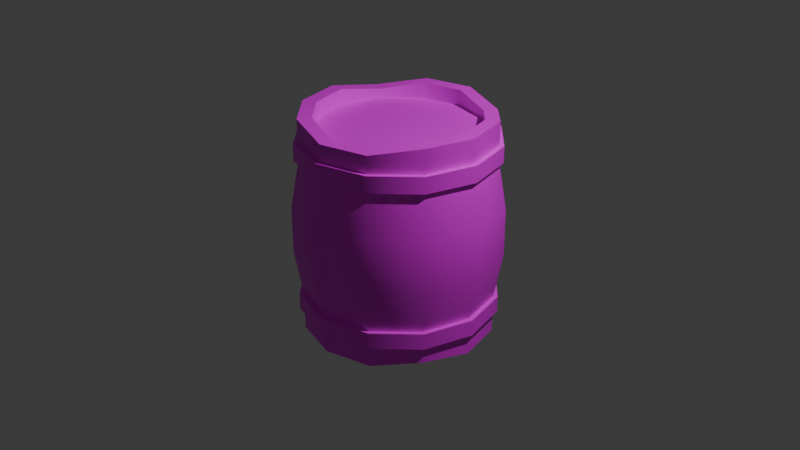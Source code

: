 # Source: explosive_barrel_prop.blend  (saved by Blender 4.2.66; exported with 4.5.12 LTS)
import bpy
from mathutils import Matrix  # noqa: F401  (used for matrix-valued properties, if any)

bpy.ops.wm.read_factory_settings(use_empty=True)
scene = bpy.context.scene
scene.name = 'Scene'

# ---- collections
col_collection = bpy.data.collections.new('Collection'); scene.collection.children.link(col_collection)

# ---- images (referenced by path relative to the original .blend; pixels are not part of the script)
import os
ASSET_DIR = os.environ.get("B2B_ASSET_DIR", "")  # directory of the original .blend (textures are referenced by path, not embedded)
HERE = os.path.dirname(os.path.abspath(__file__))  # packed textures are extracted next to this script under _unpacked/

def load_image(name, relpath, width, height, colorspace="sRGB"):
    """Load a texture the original file referenced (path relative to the .blend, or extracted next to this script)."""
    p = next((c for c in (os.path.join(HERE, relpath), os.path.join(ASSET_DIR, relpath)) if relpath and os.path.exists(c)), "")
    if p:
        img = bpy.data.images.load(p, check_existing=True)
        img.name = name
    else:  # same state as the original file: an image datablock whose file is absent (Cycles renders it pink)
        img = bpy.data.images.new(name, width, height)
        img.source = "FILE"
        img.filepath = "//" + (relpath or name)
    img.colorspace_settings.name = colorspace
    return img
img_exploding_barrel_diffuse = load_image('exploding_barrel_diffuse', 'exploding_barrel_diffuse.png', 1024, 1024, 'sRGB')

# ---- materials (node trees are filled in below, after node groups)
mat_material_001 = bpy.data.materials.new('Material.001')

# ---- node groups
ng_smooth_by_angle = bpy.data.node_groups.new('Smooth by Angle', 'GeometryNodeTree')
_s = ng_smooth_by_angle.interface.new_socket(name='Mesh', in_out='OUTPUT', socket_type='NodeSocketGeometry')
_s = ng_smooth_by_angle.interface.new_socket(name='Mesh', in_out='INPUT', socket_type='NodeSocketGeometry')
_s = ng_smooth_by_angle.interface.new_socket(name='Angle', in_out='INPUT', socket_type='NodeSocketFloat')
_s.subtype = 'ANGLE'
_s.default_value = 0.5236
_s.min_value = 0.0
_s.max_value = 3.142
_s.description = 'Maximum face angle for smooth edges'
_s = ng_smooth_by_angle.interface.new_socket(name='Ignore Sharpness', in_out='INPUT', socket_type='NodeSocketBool')
_s.force_non_field = True
ng_smooth_by_angle.description = 'Set the sharpness of mesh edges based on the angle between the neighboring faces'
ng_smooth_by_angle.is_modifier = True
_N = ng_smooth_by_angle.nodes; _L = ng_smooth_by_angle.links
n0 = _N.new('GeometryNodeSetShadeSmooth'); n0.name = 'Set Shade Smooth'; n0.location = (120, -80)
n0.domain = 'EDGE'
n1 = _N.new('GeometryNodeSetShadeSmooth'); n1.name = 'Set Shade Smooth.001'; n1.location = (300, -80)
n2 = _N.new('NodeGroupOutput'); n2.name = 'Group Output'; n2.location = (480, -80)
n3 = _N.new('GeometryNodeInputMeshEdgeAngle'); n3.name = 'Edge Angle'; n3.location = (-440, -240)
n4 = _N.new('NodeGroupInput'); n4.name = 'Group Input'; n4.location = (-80, -80)
n5 = _N.new('GeometryNodeInputEdgeSmooth'); n5.name = 'Is Edge Smooth'; n5.location = (-260, -120)
n6 = _N.new('GeometryNodeInputShadeSmooth'); n6.name = 'Is Shade Smooth'; n6.location = (-440, -397)
n7 = _N.new('FunctionNodeCompare'); n7.name = 'Compare'; n7.location = (-260, -260)
n7.operation = 'LESS_EQUAL'
n7.inputs[6].default_value = (0.0, 0.0, 0.0, 0.0)
n7.inputs[7].default_value = (0.0, 0.0, 0.0, 0.0)
n8 = _N.new('FunctionNodeBooleanMath'); n8.name = 'Boolean Math.001'; n8.location = (-80, -260)
n9 = _N.new('NodeGroupInput'); n9.name = 'Group Input.001'; n9.location = (-440, -329)
n10 = _N.new('NodeGroupInput'); n10.name = 'Group Input.002'; n10.location = (-259, -189)
n11 = _N.new('FunctionNodeBooleanMath'); n11.name = 'Boolean Math'; n11.location = (-80, -149)
n11.operation = 'OR'
n12 = _N.new('FunctionNodeBooleanMath'); n12.name = 'Boolean Math.002'; n12.location = (-260, -380)
n12.operation = 'OR'
n13 = _N.new('NodeGroupInput'); n13.name = 'Group Input.003'; n13.location = (-440, -460)
_L.new(n3.outputs[0], n7.inputs[0])
_L.new(n1.outputs[0], n2.inputs[0])
_L.new(n9.outputs[1], n7.inputs[1])
_L.new(n7.outputs[0], n8.inputs[0])
_L.new(n4.outputs[0], n0.inputs[0])
_L.new(n0.outputs[0], n1.inputs[0])
_L.new(n8.outputs[0], n0.inputs[2])
_L.new(n10.outputs[2], n11.inputs[1])
_L.new(n5.outputs[0], n11.inputs[0])
_L.new(n11.outputs[0], n0.inputs[1])
_L.new(n13.outputs[2], n12.inputs[1])
_L.new(n6.outputs[0], n12.inputs[0])
_L.new(n12.outputs[0], n8.inputs[1])
n2.is_active_output = True

# ---- material node trees
mat_material_001.use_nodes = True; mat_material_001.node_tree.nodes.clear()
_N = mat_material_001.node_tree.nodes; _L = mat_material_001.node_tree.links
n0 = _N.new('ShaderNodeBsdfPrincipled'); n0.name = 'Principled BSDF'; n0.location = (151, 268)
n1 = _N.new('ShaderNodeOutputMaterial'); n1.name = 'Material Output'; n1.location = (441, 268)
n2 = _N.new('ShaderNodeTexImage'); n2.name = 'Image Texture'; n2.location = (-270, 260)
n2.image = img_exploding_barrel_diffuse
n3 = _N.new('ShaderNodeMapping'); n3.name = 'Mapping'; n3.location = (-450, 260)
n4 = _N.new('ShaderNodeTexCoord'); n4.name = 'Texture Coordinate'; n4.location = (-630, 260)
_L.new(n0.outputs[0], n1.inputs[0])
_L.new(n2.outputs[0], n0.inputs[0])
_L.new(n3.outputs[0], n2.inputs[0])
_L.new(n4.outputs[2], n3.inputs[0])
n1.is_active_output = True

# ---- world
world_world = bpy.data.worlds.new('World'); scene.world = world_world
world_world.use_nodes = True; world_world.node_tree.nodes.clear()
_N = world_world.node_tree.nodes; _L = world_world.node_tree.links
n0 = _N.new('ShaderNodeOutputWorld'); n0.name = 'World Output'; n0.location = (300, 300)
n1 = _N.new('ShaderNodeBackground'); n1.name = 'Background'; n1.location = (10, 300)
n1.inputs[0].default_value = (0.05088, 0.05088, 0.05088, 1.0)
_L.new(n1.outputs[0], n0.inputs[0])
n0.is_active_output = True
world_world.color = (0.05088, 0.05088, 0.05088)
world_world.sun_shadow_jitter_overblur = 0.0

# ---- cameras
cam_camera = bpy.data.cameras.new('Camera')
cam_camera.clip_end = 100.0
cam_camera.ortho_scale = 7.314

# ---- lights
light_light = bpy.data.lights.new('Light', 'POINT')
light_light.energy = 1000.0
light_light.shadow_soft_size = 0.1

# ---- meshes
me_cylinder = bpy.data.meshes.new('Cylinder')
me_cylinder.from_pydata([(0.0, 1.0, 1.0), (0.5, 0.866, 1.0), (0.866, 0.5, 1.0), (1.0, 0.0, 1.0), (0.866, -0.5, 1.0), (0.5, -0.866, 1.0), (0.0, -1.0, 1.0), (-0.5, -0.866, 1.0), (-0.866, -0.5, 1.0), (-1.0, 0.0, 1.0), (-0.866, 0.5, 1.0), (-0.5, 0.866, 1.0), (0.0, 1.0, 0.7404), (0.5, 0.866, 0.7404), (0.866, 0.5, 0.7404), (1.0, 0.0, 0.7404), (0.866, -0.5, 0.7404), (0.5, -0.866, 0.7404), (0.0, -1.0, 0.7404), (-0.5, -0.866, 0.7404), (-0.866, -0.5, 0.7404), (-1.0, 0.0, 0.7404), (-0.866, 0.5, 0.7404), (-0.5, 0.866, 0.7404), (0.0, 1.089, 0.2468), (0.5444, 0.9429, 0.2468), (0.9429, 0.5444, 0.2468), (1.089, 4.41e-10, 0.2468), (0.9429, -0.5444, 0.2468), (0.5444, -0.9429, 0.2468), (0.0, -1.089, 0.2468), (-0.5444, -0.9429, 0.2468), (-0.9429, -0.5444, 0.2468), (-1.089, 4.41e-10, 0.2468), (-0.9429, 0.5444, 0.2468), (-0.5444, 0.9429, 0.2468), (0.5234, 0.9065, 0.7404), (0.0, 1.0, 0.9135), (0.5, 0.866, 0.9135), (0.9065, 0.5234, 0.7404), (0.866, 0.5, 0.9135), (1.047, 1.161e-10, 0.7404), (1.0, 0.0, 0.9135), (0.9065, -0.5234, 0.7404), (0.866, -0.5, 0.9135), (0.5234, -0.9065, 0.7404), (0.5, -0.866, 0.9135), (-1.161e-10, -1.047, 0.7404), (0.0, -1.0, 0.9135), (-0.5234, -0.9065, 0.7404), (-0.5, -0.866, 0.9135), (-0.9065, -0.5234, 0.7404), (-0.866, -0.5, 0.9135), (-1.047, 1.161e-10, 0.7404), (-1.0, 0.0, 0.9135), (-0.9065, 0.5234, 0.7404), (-0.866, 0.5, 0.9135), (-1.161e-10, 1.047, 0.7404), (-0.5, 0.866, 0.9135), (-0.5234, 0.9065, 0.7404), (0.0, 1.089, 0.0), (0.5444, 0.9429, 0.0), (0.9429, 0.5444, 0.0), (1.089, 4.41e-10, 0.0), (0.9429, -0.5444, 0.0), (0.5444, -0.9429, 0.0), (0.0, -1.089, 0.0), (-0.5444, -0.9429, 0.0), (-0.9429, -0.5444, 0.0), (-1.089, 4.41e-10, 0.0), (-0.9429, 0.5444, 0.0), (-0.5444, 0.9429, 0.0), (-1.161e-10, 1.047, 0.9135), (0.5234, 0.9065, 0.9135), (0.9065, 0.5234, 0.9135), (1.047, 1.161e-10, 0.9135), (0.9065, -0.5234, 0.9135), (0.5234, -0.9065, 0.9135), (-1.161e-10, -1.047, 0.9135), (-0.5234, -0.9065, 0.9135), (-0.9065, -0.5234, 0.9135), (-1.047, 1.161e-10, 0.9135), (-0.9065, 0.5234, 0.9135), (-0.5234, 0.9065, 0.9135), (7.347e-10, 0.8521, 1.0), (0.426, 0.7379, 1.0), (0.7379, 0.426, 1.0), (0.8521, -7.347e-10, 1.0), (0.7379, -0.426, 1.0), (0.426, -0.7379, 1.0), (7.347e-10, -0.8521, 1.0), (-0.426, -0.7379, 1.0), (-0.7379, -0.426, 1.0), (-0.8521, -7.347e-10, 1.0), (-0.7379, 0.426, 1.0), (-0.426, 0.7379, 1.0), (-7.451e-09, -2.484e-09, 1.0), (-0.866, 0.5, 1.093), (-1.0, 0.0, 1.165), (-0.866, -0.5, 1.165), (-0.5, -0.866, 1.165), (0.0, -1.0, 1.093), (0.5, -0.866, 1.093), (0.866, -0.5, 1.165), (1.0, 0.0, 1.165), (0.866, 0.5, 1.165), (0.0, 1.0, 1.165), (0.5, 0.866, 1.093), (-0.5, 0.866, 1.165), (0.426, 0.7379, 1.093), (7.347e-10, 0.8521, 1.165), (0.7379, 0.426, 1.165), (0.8521, -7.347e-10, 1.165), (0.7379, -0.426, 1.165), (0.426, -0.7379, 1.093), (7.347e-10, -0.8521, 1.093), (-0.426, -0.7379, 1.165), (-0.7379, -0.426, 1.165), (-0.8521, -7.347e-10, 1.165), (-0.7379, 0.426, 1.093), (-0.426, 0.7379, 1.165), (0.0, 1.0, -1.0), (0.5, 0.866, -1.0), (0.866, 0.5, -1.0), (1.0, 0.0, -1.0), (0.866, -0.5, -1.0), (0.5, -0.866, -1.0), (0.0, -1.0, -1.0), (-0.5, -0.866, -1.0), (-0.866, -0.5, -1.0), (-1.0, 0.0, -1.0), (-0.866, 0.5, -1.0), (-0.5, 0.866, -1.0), (0.0, 1.0, -0.7404), (0.5, 0.866, -0.7404), (0.866, 0.5, -0.7404), (1.0, 0.0, -0.7404), (0.866, -0.5, -0.7404), (0.5, -0.866, -0.7404), (0.0, -1.0, -0.7404), (-0.5, -0.866, -0.7404), (-0.866, -0.5, -0.7404), (-1.0, 0.0, -0.7404), (-0.866, 0.5, -0.7404), (-0.5, 0.866, -0.7404), (0.0, 1.089, -0.2468), (0.5444, 0.9429, -0.2468), (0.9429, 0.5444, -0.2468), (1.089, 4.41e-10, -0.2468), (0.9429, -0.5444, -0.2468), (0.5444, -0.9429, -0.2468), (0.0, -1.089, -0.2468), (-0.5444, -0.9429, -0.2468), (-0.9429, -0.5444, -0.2468), (-1.089, 4.41e-10, -0.2468), (-0.9429, 0.5444, -0.2468), (-0.5444, 0.9429, -0.2468), (0.5234, 0.9065, -0.7404), (0.0, 1.0, -0.9135), (0.5, 0.866, -0.9135), (0.9065, 0.5234, -0.7404), (0.866, 0.5, -0.9135), (1.047, 1.161e-10, -0.7404), (1.0, 0.0, -0.9135), (0.9065, -0.5234, -0.7404), (0.866, -0.5, -0.9135), (0.5234, -0.9065, -0.7404), (0.5, -0.866, -0.9135), (-1.161e-10, -1.047, -0.7404), (0.0, -1.0, -0.9135), (-0.5234, -0.9065, -0.7404), (-0.5, -0.866, -0.9135), (-0.9065, -0.5234, -0.7404), (-0.866, -0.5, -0.9135), (-1.047, 1.161e-10, -0.7404), (-1.0, 0.0, -0.9135), (-0.9065, 0.5234, -0.7404), (-0.866, 0.5, -0.9135), (-1.161e-10, 1.047, -0.7404), (-0.5, 0.866, -0.9135), (-0.5234, 0.9065, -0.7404), (-1.161e-10, 1.047, -0.9135), (0.5234, 0.9065, -0.9135), (0.9065, 0.5234, -0.9135), (1.047, 1.161e-10, -0.9135), (0.9065, -0.5234, -0.9135), (0.5234, -0.9065, -0.9135), (-1.161e-10, -1.047, -0.9135), (-0.5234, -0.9065, -0.9135), (-0.9065, -0.5234, -0.9135), (-1.047, 1.161e-10, -0.9135), (-0.9065, 0.5234, -0.9135), (-0.5234, 0.9065, -0.9135), (7.347e-10, 0.8521, -1.0), (0.426, 0.7379, -1.0), (0.7379, 0.426, -1.0), (0.8521, -7.347e-10, -1.0), (0.7379, -0.426, -1.0), (0.426, -0.7379, -1.0), (7.347e-10, -0.8521, -1.0), (-0.426, -0.7379, -1.0), (-0.7379, -0.426, -1.0), (-0.8521, -7.347e-10, -1.0), (-0.7379, 0.426, -1.0), (-0.426, 0.7379, -1.0), (-7.451e-09, -2.484e-09, -1.0), (-0.866, 0.5, -1.142), (-1.0, 0.0, -1.093), (-0.866, -0.5, -1.093), (-0.5, -0.866, -1.142), (0.0, -1.0, -1.142), (0.5, -0.866, -1.142), (0.866, -0.5, -1.093), (1.0, 0.0, -1.142), (0.866, 0.5, -1.142), (0.0, 1.0, -1.142), (0.5, 0.866, -1.093), (-0.5, 0.866, -1.142), (0.426, 0.7379, -1.093), (7.347e-10, 0.8521, -1.142), (0.7379, 0.426, -1.142), (0.8521, -7.347e-10, -1.142), (0.7379, -0.426, -1.093), (0.426, -0.7379, -1.142), (7.347e-10, -0.8521, -1.142), (-0.426, -0.7379, -1.142), (-0.7379, -0.426, -1.093), (-0.8521, -7.347e-10, -1.093), (-0.7379, 0.426, -1.142), (-0.426, 0.7379, -1.142)], [], [(37, 0, 1, 38), (38, 1, 2, 40), (40, 2, 3, 42), (42, 3, 4, 44), (44, 4, 5, 46), (46, 5, 6, 48), (48, 6, 7, 50), (50, 7, 8, 52), (52, 8, 9, 54), (54, 9, 10, 56), (0, 11, 108, 106), (56, 10, 11, 58), (58, 11, 0, 37), (35, 23, 12, 24), (34, 22, 23, 35), (33, 21, 22, 34), (32, 20, 21, 33), (31, 19, 20, 32), (30, 18, 19, 31), (29, 17, 18, 30), (28, 16, 17, 29), (27, 15, 16, 28), (26, 14, 15, 27), (25, 13, 14, 26), (24, 12, 13, 25), (60, 24, 25, 61), (61, 25, 26, 62), (62, 26, 27, 63), (63, 27, 28, 64), (64, 28, 29, 65), (65, 29, 30, 66), (66, 30, 31, 67), (67, 31, 32, 68), (68, 32, 33, 69), (69, 33, 34, 70), (70, 34, 35, 71), (71, 35, 24, 60), (23, 22, 55, 59), (37, 38, 73, 72), (44, 46, 77, 76), (59, 83, 72, 57), (16, 15, 41, 43), (57, 72, 73, 36), (52, 54, 81, 80), (36, 73, 74, 39), (12, 23, 59, 57), (39, 74, 75, 41), (17, 16, 43, 45), (41, 75, 76, 43), (38, 40, 74, 73), (43, 76, 77, 45), (46, 48, 78, 77), (45, 77, 78, 47), (18, 17, 45, 47), (47, 78, 79, 49), (54, 56, 82, 81), (49, 79, 80, 51), (19, 18, 47, 49), (51, 80, 81, 53), (55, 82, 83, 59), (53, 81, 82, 55), (40, 42, 75, 74), (15, 14, 39, 41), (58, 37, 72, 83), (22, 21, 53, 55), (50, 52, 80, 79), (14, 13, 36, 39), (42, 44, 76, 75), (21, 20, 51, 53), (13, 12, 57, 36), (56, 58, 83, 82), (20, 19, 49, 51), (48, 50, 79, 78), (88, 89, 114, 113), (95, 84, 110, 120), (4, 3, 104, 103), (11, 10, 97, 108), (87, 88, 113, 112), (94, 95, 120, 119), (3, 2, 105, 104), (10, 9, 98, 97), (86, 87, 112, 111), (93, 94, 119, 118), (2, 1, 107, 105), (90, 89, 96), (87, 86, 96), (94, 93, 96), (91, 90, 96), (88, 87, 96), (95, 94, 96), (85, 84, 96), (92, 91, 96), (89, 88, 96), (84, 95, 96), (86, 85, 96), (93, 92, 96), (99, 100, 116, 117), (102, 103, 113, 114), (106, 108, 120, 110), (105, 107, 109, 111), (98, 99, 117, 118), (101, 102, 114, 115), (104, 105, 111, 112), (97, 98, 118, 119), (107, 106, 110, 109), (100, 101, 115, 116), (103, 104, 112, 113), (108, 97, 119, 120), (5, 4, 103, 102), (89, 90, 115, 114), (6, 5, 102, 101), (90, 91, 116, 115), (7, 6, 101, 100), (1, 0, 106, 107), (91, 92, 117, 116), (84, 85, 109, 110), (8, 7, 100, 99), (92, 93, 118, 117), (85, 86, 111, 109), (9, 8, 99, 98), (158, 159, 122, 121), (159, 161, 123, 122), (161, 163, 124, 123), (163, 165, 125, 124), (165, 167, 126, 125), (167, 169, 127, 126), (169, 171, 128, 127), (171, 173, 129, 128), (173, 175, 130, 129), (175, 177, 131, 130), (121, 215, 217, 132), (177, 179, 132, 131), (179, 158, 121, 132), (156, 145, 133, 144), (155, 156, 144, 143), (154, 155, 143, 142), (153, 154, 142, 141), (152, 153, 141, 140), (151, 152, 140, 139), (150, 151, 139, 138), (149, 150, 138, 137), (148, 149, 137, 136), (147, 148, 136, 135), (146, 147, 135, 134), (145, 146, 134, 133), (60, 61, 146, 145), (61, 62, 147, 146), (62, 63, 148, 147), (63, 64, 149, 148), (64, 65, 150, 149), (65, 66, 151, 150), (66, 67, 152, 151), (67, 68, 153, 152), (68, 69, 154, 153), (69, 70, 155, 154), (70, 71, 156, 155), (71, 60, 145, 156), (144, 180, 176, 143), (158, 181, 182, 159), (165, 185, 186, 167), (180, 178, 181, 192), (137, 164, 162, 136), (178, 157, 182, 181), (173, 189, 190, 175), (157, 160, 183, 182), (133, 178, 180, 144), (160, 162, 184, 183), (138, 166, 164, 137), (162, 164, 185, 184), (159, 182, 183, 161), (164, 166, 186, 185), (167, 186, 187, 169), (166, 168, 187, 186), (139, 168, 166, 138), (168, 170, 188, 187), (175, 190, 191, 177), (170, 172, 189, 188), (140, 170, 168, 139), (172, 174, 190, 189), (176, 180, 192, 191), (174, 176, 191, 190), (161, 183, 184, 163), (136, 162, 160, 135), (179, 192, 181, 158), (143, 176, 174, 142), (171, 188, 189, 173), (135, 160, 157, 134), (163, 184, 185, 165), (142, 174, 172, 141), (134, 157, 178, 133), (177, 191, 192, 179), (141, 172, 170, 140), (169, 187, 188, 171), (197, 222, 223, 198), (204, 229, 219, 193), (125, 212, 213, 124), (132, 217, 206, 131), (196, 221, 222, 197), (203, 228, 229, 204), (124, 213, 214, 123), (131, 206, 207, 130), (195, 220, 221, 196), (202, 227, 228, 203), (123, 214, 216, 122), (199, 205, 198), (196, 205, 195), (203, 205, 202), (200, 205, 199), (197, 205, 196), (204, 205, 203), (194, 205, 193), (201, 205, 200), (198, 205, 197), (193, 205, 204), (195, 205, 194), (202, 205, 201), (208, 226, 225, 209), (211, 223, 222, 212), (215, 219, 229, 217), (214, 220, 218, 216), (207, 227, 226, 208), (210, 224, 223, 211), (213, 221, 220, 214), (206, 228, 227, 207), (216, 218, 219, 215), (209, 225, 224, 210), (212, 222, 221, 213), (217, 229, 228, 206), (126, 211, 212, 125), (198, 223, 224, 199), (127, 210, 211, 126), (199, 224, 225, 200), (128, 209, 210, 127), (122, 216, 215, 121), (200, 225, 226, 201), (193, 219, 218, 194), (129, 208, 209, 128), (201, 226, 227, 202), (194, 218, 220, 195), (130, 207, 208, 129)])
me_cylinder.polygons.foreach_set('use_smooth', [True] * 240)
_uv = me_cylinder.uv_layers.new(name='UVMap')
_uv.uv.foreach_set('vector', [0.8729, 0.3084, 0.8632, 0.3089, 0.8566, 0.2527, 0.866, 0.2509, 0.866, 0.2509, 0.8566, 0.2527, 0.842, 0.1981, 0.8508, 0.195, 0.8508, 0.195, 0.842, 0.1981, 0.8197, 0.1482, 0.8277, 0.1439, 0.8277, 0.1439, 0.8197, 0.1482, 0.7924, 0.103, 0.7997, 0.09777, 0.7997, 0.09777, 0.7924, 0.103, 0.7587, 0.06223, 0.7652, 0.05602, 0.7652, 0.05602, 0.7587, 0.06223, 0.7188, 0.02599, 0.7249, 0.01925, 0.736, 0.6536, 0.7276, 0.6462, 0.7716, 0.5963, 0.7804, 0.6031, 0.7804, 0.6031, 0.7716, 0.5963, 0.808, 0.5423, 0.8174, 0.5477, 0.8174, 0.5477, 0.808, 0.5423, 0.8344, 0.4852, 0.8441, 0.489, 0.8441, 0.489, 0.8344, 0.4852, 0.8529, 0.4274, 0.8629, 0.4298, 0.8632, 0.3089, 0.8628, 0.3676, 0.8519, 0.3667, 0.8525, 0.3096, 0.8629, 0.4298, 0.8529, 0.4274, 0.8628, 0.3676, 0.8729, 0.3685, 0.8729, 0.3685, 0.8628, 0.3676, 0.8632, 0.3089, 0.8729, 0.3084, 0.18, 0.4653, 0.1218, 0.4654, 0.121, 0.4025, 0.1799, 0.402, 0.1804, 0.5285, 0.1212, 0.5286, 0.1218, 0.4654, 0.18, 0.4653, 0.1802, 0.5918, 0.122, 0.5917, 0.1212, 0.5286, 0.1804, 0.5285, 0.1801, 0.6553, 0.1211, 0.6544, 0.122, 0.5917, 0.1802, 0.5918, 0.1797, 0.7196, 0.1196, 0.7179, 0.1211, 0.6544, 0.1801, 0.6553, 0.178, 0.7865, 0.1169, 0.7811, 0.1196, 0.7179, 0.1797, 0.7196, 0.1795, 0.08569, 0.1206, 0.08715, 0.1177, 0.02429, 0.1786, 0.01941, 0.18, 0.1496, 0.1209, 0.15, 0.1206, 0.08715, 0.1795, 0.08569, 0.1798, 0.2127, 0.1218, 0.2128, 0.1209, 0.15, 0.18, 0.1496, 0.1798, 0.2757, 0.1211, 0.2753, 0.1218, 0.2128, 0.1798, 0.2127, 0.18, 0.3388, 0.1202, 0.3389, 0.1211, 0.2753, 0.1798, 0.2757, 0.1799, 0.402, 0.121, 0.4025, 0.1202, 0.3389, 0.18, 0.3388, 0.2077, 0.402, 0.1799, 0.402, 0.18, 0.3388, 0.2076, 0.3389, 0.2076, 0.3389, 0.18, 0.3388, 0.1798, 0.2757, 0.2075, 0.2758, 0.2075, 0.2758, 0.1798, 0.2757, 0.1798, 0.2127, 0.2076, 0.2129, 0.2076, 0.2129, 0.1798, 0.2127, 0.18, 0.1496, 0.2078, 0.1497, 0.2078, 0.1497, 0.18, 0.1496, 0.1795, 0.08569, 0.208, 0.08572, 0.208, 0.08572, 0.1795, 0.08569, 0.1786, 0.01941, 0.2085, 0.01925, 0.2078, 0.7868, 0.178, 0.7865, 0.1797, 0.7196, 0.2082, 0.72, 0.2082, 0.72, 0.1797, 0.7196, 0.1801, 0.6553, 0.2082, 0.6555, 0.2082, 0.6555, 0.1801, 0.6553, 0.1802, 0.5918, 0.2082, 0.5918, 0.2082, 0.5918, 0.1802, 0.5918, 0.1804, 0.5285, 0.2081, 0.5286, 0.2081, 0.5286, 0.1804, 0.5285, 0.18, 0.4653, 0.2079, 0.4653, 0.2079, 0.4653, 0.18, 0.4653, 0.1799, 0.402, 0.2077, 0.402, 0.4451, 0.4461, 0.4454, 0.505, 0.44, 0.505, 0.44, 0.4461, 0.4138, 0.3846, 0.4145, 0.3238, 0.4196, 0.3238, 0.4195, 0.3846, 0.4146, 0.1431, 0.4144, 0.08413, 0.4198, 0.08406, 0.4196, 0.1431, 0.44, 0.4461, 0.4196, 0.4457, 0.4195, 0.3846, 0.4401, 0.3853, 0.4453, 0.1436, 0.4458, 0.2047, 0.4401, 0.2046, 0.44, 0.1436, 0.4401, 0.3853, 0.4195, 0.3846, 0.4196, 0.3238, 0.44, 0.3243, 0.4143, 0.6264, 0.4138, 0.5653, 0.4195, 0.5653, 0.4197, 0.6264, 0.44, 0.3243, 0.4196, 0.3238, 0.4196, 0.265, 0.44, 0.2654, 0.4459, 0.3854, 0.4451, 0.4461, 0.44, 0.4461, 0.4401, 0.3853, 0.44, 0.2654, 0.4196, 0.265, 0.4195, 0.2039, 0.4401, 0.2046, 0.4449, 0.08463, 0.4453, 0.1436, 0.44, 0.1436, 0.4397, 0.08455, 0.4401, 0.2046, 0.4195, 0.2039, 0.4196, 0.1431, 0.44, 0.1436, 0.4145, 0.3238, 0.4142, 0.265, 0.4196, 0.265, 0.4196, 0.3238, 0.44, 0.1436, 0.4196, 0.1431, 0.4198, 0.08406, 0.4397, 0.08455, 0.4144, 0.08413, 0.4121, 0.02102, 0.4181, 0.01925, 0.4198, 0.08406, 0.4397, 0.08455, 0.4198, 0.08406, 0.4181, 0.01925, 0.4415, 0.01935, 0.4475, 0.02117, 0.4449, 0.08463, 0.4397, 0.08455, 0.4415, 0.01935, 0.4416, 0.7507, 0.4181, 0.7506, 0.42, 0.6854, 0.4398, 0.6859, 0.4138, 0.5653, 0.4146, 0.5045, 0.4196, 0.5046, 0.4195, 0.5653, 0.4398, 0.6859, 0.42, 0.6854, 0.4197, 0.6264, 0.44, 0.6268, 0.4453, 0.6858, 0.4475, 0.749, 0.4416, 0.7507, 0.4398, 0.6859, 0.44, 0.6268, 0.4197, 0.6264, 0.4195, 0.5653, 0.4402, 0.5661, 0.44, 0.505, 0.4196, 0.5046, 0.4196, 0.4457, 0.44, 0.4461, 0.4402, 0.5661, 0.4195, 0.5653, 0.4196, 0.5046, 0.44, 0.505, 0.4142, 0.265, 0.4138, 0.2039, 0.4195, 0.2039, 0.4196, 0.265, 0.4458, 0.2047, 0.4451, 0.2654, 0.44, 0.2654, 0.4401, 0.2046, 0.4143, 0.4457, 0.4138, 0.3846, 0.4195, 0.3846, 0.4196, 0.4457, 0.4454, 0.505, 0.4459, 0.5661, 0.4402, 0.5661, 0.44, 0.505, 0.4148, 0.6853, 0.4143, 0.6264, 0.4197, 0.6264, 0.42, 0.6854, 0.4451, 0.2654, 0.4454, 0.3243, 0.44, 0.3243, 0.44, 0.2654, 0.4138, 0.2039, 0.4146, 0.1431, 0.4196, 0.1431, 0.4195, 0.2039, 0.4459, 0.5661, 0.4451, 0.6269, 0.44, 0.6268, 0.4402, 0.5661, 0.4454, 0.3243, 0.4459, 0.3854, 0.4401, 0.3853, 0.44, 0.3243, 0.4146, 0.5045, 0.4143, 0.4457, 0.4196, 0.4457, 0.4196, 0.5046, 0.4451, 0.6269, 0.4453, 0.6858, 0.4398, 0.6859, 0.44, 0.6268, 0.4121, 0.7488, 0.4148, 0.6853, 0.42, 0.6854, 0.4181, 0.7506, 0.7639, 0.1232, 0.733, 0.0865, 0.7403, 0.07982, 0.7719, 0.1174, 0.8223, 0.3636, 0.8262, 0.3104, 0.8371, 0.3101, 0.8333, 0.3649, 0.7924, 0.103, 0.8197, 0.1482, 0.8109, 0.1528, 0.7845, 0.1087, 0.8628, 0.3676, 0.8529, 0.4274, 0.8419, 0.425, 0.8519, 0.3667, 0.7888, 0.1636, 0.7639, 0.1232, 0.7719, 0.1174, 0.798, 0.1592, 0.8138, 0.418, 0.8223, 0.3636, 0.8333, 0.3649, 0.8249, 0.4206, 0.8197, 0.1482, 0.842, 0.1981, 0.8323, 0.2016, 0.8109, 0.1528, 0.8529, 0.4274, 0.8344, 0.4852, 0.8237, 0.4811, 0.8419, 0.425, 0.806, 0.2103, 0.7888, 0.1636, 0.798, 0.1592, 0.8159, 0.2071, 0.7976, 0.4702, 0.8138, 0.418, 0.8249, 0.4206, 0.8084, 0.4748, 0.842, 0.1981, 0.8566, 0.2527, 0.8464, 0.2548, 0.8323, 0.2016, 0.7245, 0.7178, 0.769, 0.6921, 0.7946, 0.7879, 0.8648, 0.7178, 0.8904, 0.7622, 0.7946, 0.7879, 0.769, 0.8836, 0.7245, 0.858, 0.7946, 0.7879, 0.6989, 0.7622, 0.7245, 0.7178, 0.7946, 0.7879, 0.8203, 0.6921, 0.8648, 0.7178, 0.7946, 0.7879, 0.8203, 0.8836, 0.769, 0.8836, 0.7946, 0.7879, 0.8904, 0.8135, 0.8648, 0.858, 0.7946, 0.7879, 0.6989, 0.8135, 0.6989, 0.7622, 0.7946, 0.7879, 0.769, 0.6921, 0.8203, 0.6921, 0.7946, 0.7879, 0.8648, 0.858, 0.8203, 0.8836, 0.7946, 0.7879, 0.8904, 0.7622, 0.8904, 0.8135, 0.7946, 0.7879, 0.7245, 0.858, 0.6989, 0.8135, 0.7946, 0.7879, 0.7977, 0.5366, 0.762, 0.589, 0.7477, 0.5776, 0.7804, 0.5266, 0.7519, 0.0688, 0.7845, 0.1087, 0.7719, 0.1174, 0.7403, 0.07982, 0.8525, 0.3096, 0.8519, 0.3667, 0.8333, 0.3649, 0.8371, 0.3101, 0.8323, 0.2016, 0.8464, 0.2548, 0.8302, 0.2577, 0.8159, 0.2071, 0.8237, 0.4811, 0.7977, 0.5366, 0.7804, 0.5266, 0.8084, 0.4748, 0.7122, 0.03324, 0.7519, 0.0688, 0.7403, 0.07982, 0.7054, 0.04665, 0.8109, 0.1528, 0.8323, 0.2016, 0.8159, 0.2071, 0.798, 0.1592, 0.8419, 0.425, 0.8237, 0.4811, 0.8084, 0.4748, 0.8249, 0.4206, 0.8464, 0.2548, 0.8525, 0.3096, 0.8371, 0.3101, 0.8302, 0.2577, 0.762, 0.589, 0.7179, 0.6375, 0.7082, 0.6221, 0.7477, 0.5776, 0.7845, 0.1087, 0.8109, 0.1528, 0.798, 0.1592, 0.7719, 0.1174, 0.8519, 0.3667, 0.8419, 0.425, 0.8249, 0.4206, 0.8333, 0.3649, 0.7587, 0.06223, 0.7924, 0.103, 0.7845, 0.1087, 0.7519, 0.0688, 0.733, 0.0865, 0.6989, 0.05343, 0.7054, 0.04665, 0.7403, 0.07982, 0.7188, 0.02599, 0.7587, 0.06223, 0.7519, 0.0688, 0.7122, 0.03324, 0.6989, 0.6139, 0.7377, 0.5699, 0.7477, 0.5776, 0.7082, 0.6221, 0.7716, 0.5963, 0.7276, 0.6462, 0.7179, 0.6375, 0.762, 0.589, 0.8566, 0.2527, 0.8632, 0.3089, 0.8525, 0.3096, 0.8464, 0.2548, 0.7377, 0.5699, 0.7702, 0.5204, 0.7804, 0.5266, 0.7477, 0.5776, 0.8262, 0.3104, 0.8198, 0.2598, 0.8302, 0.2577, 0.8371, 0.3101, 0.808, 0.5423, 0.7716, 0.5963, 0.762, 0.589, 0.7977, 0.5366, 0.7702, 0.5204, 0.7976, 0.4702, 0.8084, 0.4748, 0.7804, 0.5266, 0.8198, 0.2598, 0.806, 0.2103, 0.8159, 0.2071, 0.8302, 0.2577, 0.8344, 0.4852, 0.808, 0.5423, 0.7977, 0.5366, 0.8237, 0.4811, 0.6604, 0.3646, 0.6534, 0.4221, 0.6439, 0.4203, 0.6506, 0.3641, 0.6534, 0.4221, 0.6381, 0.478, 0.6293, 0.4749, 0.6439, 0.4203, 0.6381, 0.478, 0.615, 0.529, 0.6069, 0.5248, 0.6293, 0.4749, 0.615, 0.529, 0.5868, 0.5752, 0.5795, 0.57, 0.6069, 0.5248, 0.5868, 0.5752, 0.5523, 0.6169, 0.5458, 0.6106, 0.5795, 0.57, 0.5523, 0.6169, 0.512, 0.6536, 0.5059, 0.6468, 0.5458, 0.6106, 0.5239, 0.01925, 0.5682, 0.06982, 0.5594, 0.07659, 0.5155, 0.02666, 0.5682, 0.06982, 0.6051, 0.1253, 0.5957, 0.1306, 0.5594, 0.07659, 0.6051, 0.1253, 0.6318, 0.1839, 0.622, 0.1877, 0.5957, 0.1306, 0.6318, 0.1839, 0.6505, 0.2432, 0.6404, 0.2456, 0.622, 0.1877, 0.6506, 0.3641, 0.64, 0.3634, 0.6394, 0.3063, 0.6503, 0.3054, 0.6505, 0.2432, 0.6604, 0.3045, 0.6503, 0.3054, 0.6404, 0.2456, 0.6604, 0.3045, 0.6604, 0.3646, 0.6506, 0.3641, 0.6503, 0.3054, 0.2357, 0.4651, 0.2355, 0.4018, 0.2944, 0.4014, 0.2949, 0.4647, 0.2358, 0.5284, 0.2357, 0.4651, 0.2949, 0.4647, 0.2955, 0.5283, 0.2362, 0.5917, 0.2358, 0.5284, 0.2955, 0.5283, 0.2946, 0.5917, 0.2363, 0.6553, 0.2362, 0.5917, 0.2946, 0.5917, 0.2953, 0.6545, 0.2367, 0.7198, 0.2363, 0.6553, 0.2953, 0.6545, 0.2967, 0.7179, 0.2377, 0.7868, 0.2367, 0.7198, 0.2967, 0.7179, 0.2998, 0.7819, 0.2365, 0.08601, 0.2384, 0.01989, 0.2983, 0.02563, 0.2952, 0.08767, 0.2355, 0.1498, 0.2365, 0.08601, 0.2952, 0.08767, 0.2946, 0.1506, 0.2354, 0.2129, 0.2355, 0.1498, 0.2946, 0.1506, 0.2932, 0.2133, 0.2352, 0.2758, 0.2354, 0.2129, 0.2932, 0.2133, 0.2934, 0.2756, 0.2353, 0.3387, 0.2352, 0.2758, 0.2934, 0.2756, 0.2939, 0.3384, 0.2355, 0.4018, 0.2353, 0.3387, 0.2939, 0.3384, 0.2944, 0.4014, 0.2077, 0.402, 0.2076, 0.3389, 0.2353, 0.3387, 0.2355, 0.4018, 0.2076, 0.3389, 0.2075, 0.2758, 0.2352, 0.2758, 0.2353, 0.3387, 0.2075, 0.2758, 0.2076, 0.2129, 0.2354, 0.2129, 0.2352, 0.2758, 0.2076, 0.2129, 0.2078, 0.1497, 0.2355, 0.1498, 0.2354, 0.2129, 0.2078, 0.1497, 0.208, 0.08572, 0.2365, 0.08601, 0.2355, 0.1498, 0.208, 0.08572, 0.2085, 0.01925, 0.2384, 0.01989, 0.2365, 0.08601, 0.2078, 0.7868, 0.2082, 0.72, 0.2367, 0.7198, 0.2377, 0.7868, 0.2082, 0.72, 0.2082, 0.6555, 0.2363, 0.6553, 0.2367, 0.7198, 0.2082, 0.6555, 0.2082, 0.5918, 0.2362, 0.5917, 0.2363, 0.6553, 0.2082, 0.5918, 0.2081, 0.5286, 0.2358, 0.5284, 0.2362, 0.5917, 0.2081, 0.5286, 0.2079, 0.4653, 0.2357, 0.4651, 0.2358, 0.5284, 0.2079, 0.4653, 0.2077, 0.402, 0.2355, 0.4018, 0.2357, 0.4651, 0.3715, 0.3239, 0.3662, 0.3239, 0.366, 0.265, 0.3711, 0.265, 0.3399, 0.3853, 0.3456, 0.3853, 0.3457, 0.4463, 0.3404, 0.4463, 0.3404, 0.6271, 0.3458, 0.627, 0.3461, 0.6861, 0.341, 0.686, 0.3662, 0.3239, 0.3663, 0.3849, 0.3456, 0.3853, 0.3458, 0.3245, 0.3712, 0.6264, 0.3661, 0.6264, 0.3663, 0.5656, 0.3721, 0.5656, 0.3663, 0.3849, 0.3661, 0.4457, 0.3457, 0.4463, 0.3456, 0.3853, 0.3407, 0.1438, 0.3458, 0.1438, 0.3456, 0.2046, 0.3399, 0.2046, 0.3661, 0.4457, 0.3662, 0.5046, 0.3459, 0.5052, 0.3457, 0.4463, 0.372, 0.3849, 0.3663, 0.3849, 0.3662, 0.3239, 0.3715, 0.3239, 0.3662, 0.5046, 0.3663, 0.5656, 0.3457, 0.566, 0.3459, 0.5052, 0.3714, 0.6854, 0.366, 0.6855, 0.3661, 0.6264, 0.3712, 0.6264, 0.3663, 0.5656, 0.3661, 0.6264, 0.3458, 0.627, 0.3457, 0.566, 0.3404, 0.4463, 0.3457, 0.4463, 0.3459, 0.5052, 0.3408, 0.5052, 0.3661, 0.6264, 0.366, 0.6855, 0.3461, 0.6861, 0.3458, 0.627, 0.341, 0.686, 0.3461, 0.6861, 0.3441, 0.7506, 0.3383, 0.7488, 0.366, 0.6855, 0.3677, 0.7509, 0.3441, 0.7506, 0.3461, 0.6861, 0.3736, 0.7492, 0.3677, 0.7509, 0.366, 0.6855, 0.3714, 0.6854, 0.3678, 0.01962, 0.3658, 0.08411, 0.3459, 0.08473, 0.3442, 0.01925, 0.3399, 0.2046, 0.3456, 0.2046, 0.3457, 0.2656, 0.3403, 0.2656, 0.3658, 0.08411, 0.3661, 0.1432, 0.3458, 0.1438, 0.3459, 0.08473, 0.371, 0.08419, 0.3658, 0.08411, 0.3678, 0.01962, 0.3736, 0.02143, 0.3661, 0.1432, 0.3663, 0.2042, 0.3456, 0.2046, 0.3458, 0.1438, 0.366, 0.265, 0.3662, 0.3239, 0.3458, 0.3245, 0.3457, 0.2656, 0.3663, 0.2042, 0.366, 0.265, 0.3457, 0.2656, 0.3456, 0.2046, 0.3408, 0.5052, 0.3459, 0.5052, 0.3457, 0.566, 0.34, 0.566, 0.3721, 0.5656, 0.3663, 0.5656, 0.3662, 0.5046, 0.3716, 0.5046, 0.3407, 0.3245, 0.3458, 0.3245, 0.3456, 0.3853, 0.3399, 0.3853, 0.3711, 0.265, 0.366, 0.265, 0.3663, 0.2042, 0.372, 0.2042, 0.3405, 0.0848, 0.3459, 0.08473, 0.3458, 0.1438, 0.3407, 0.1438, 0.3716, 0.5046, 0.3662, 0.5046, 0.3661, 0.4457, 0.3712, 0.4457, 0.34, 0.566, 0.3457, 0.566, 0.3458, 0.627, 0.3404, 0.6271, 0.372, 0.2042, 0.3663, 0.2042, 0.3661, 0.1432, 0.3715, 0.1432, 0.3712, 0.4457, 0.3661, 0.4457, 0.3663, 0.3849, 0.372, 0.3849, 0.3403, 0.2656, 0.3457, 0.2656, 0.3458, 0.3245, 0.3407, 0.3245, 0.3715, 0.1432, 0.3661, 0.1432, 0.3658, 0.08411, 0.371, 0.08419, 0.3383, 0.02103, 0.3442, 0.01925, 0.3459, 0.08473, 0.3405, 0.0848, 0.5511, 0.5497, 0.5591, 0.5555, 0.5274, 0.593, 0.5202, 0.5863, 0.6098, 0.3094, 0.6208, 0.3081, 0.6246, 0.3629, 0.6136, 0.3626, 0.5795, 0.57, 0.5717, 0.5642, 0.5981, 0.5201, 0.6069, 0.5248, 0.6503, 0.3054, 0.6394, 0.3063, 0.6295, 0.248, 0.6404, 0.2456, 0.5761, 0.5093, 0.5852, 0.5137, 0.5591, 0.5555, 0.5511, 0.5497, 0.6014, 0.255, 0.6125, 0.2523, 0.6208, 0.3081, 0.6098, 0.3094, 0.6069, 0.5248, 0.5981, 0.5201, 0.6196, 0.4714, 0.6293, 0.4749, 0.6404, 0.2456, 0.6295, 0.248, 0.6113, 0.1918, 0.622, 0.1877, 0.5933, 0.4626, 0.6032, 0.4658, 0.5852, 0.5137, 0.5761, 0.5093, 0.5853, 0.2027, 0.596, 0.1981, 0.6125, 0.2523, 0.6014, 0.255, 0.6293, 0.4749, 0.6196, 0.4714, 0.6337, 0.4181, 0.6439, 0.4203, 0.578, 0.9551, 0.5079, 0.885, 0.6037, 0.9106, 0.578, 0.8149, 0.5079, 0.885, 0.5336, 0.7892, 0.4121, 0.9106, 0.5079, 0.885, 0.4378, 0.9551, 0.5336, 0.9807, 0.5079, 0.885, 0.578, 0.9551, 0.6037, 0.8593, 0.5079, 0.885, 0.578, 0.8149, 0.4121, 0.8593, 0.5079, 0.885, 0.4121, 0.9106, 0.4822, 0.7892, 0.5079, 0.885, 0.4378, 0.8149, 0.4822, 0.9807, 0.5079, 0.885, 0.5336, 0.9807, 0.6037, 0.9106, 0.5079, 0.885, 0.6037, 0.8593, 0.4378, 0.8149, 0.5079, 0.885, 0.4121, 0.8593, 0.5336, 0.7892, 0.5079, 0.885, 0.4822, 0.7892, 0.4378, 0.9551, 0.5079, 0.885, 0.4822, 0.9807, 0.5854, 0.1363, 0.5682, 0.1463, 0.5355, 0.09521, 0.5498, 0.08389, 0.539, 0.6041, 0.5274, 0.593, 0.5591, 0.5555, 0.5717, 0.5642, 0.64, 0.3634, 0.6246, 0.3629, 0.6208, 0.3081, 0.6394, 0.3063, 0.6196, 0.4714, 0.6032, 0.4658, 0.6176, 0.4152, 0.6337, 0.4181, 0.6113, 0.1918, 0.596, 0.1981, 0.5682, 0.1463, 0.5854, 0.1363, 0.4993, 0.6396, 0.4924, 0.6262, 0.5274, 0.593, 0.539, 0.6041, 0.5981, 0.5201, 0.5852, 0.5137, 0.6032, 0.4658, 0.6196, 0.4714, 0.6295, 0.248, 0.6125, 0.2523, 0.596, 0.1981, 0.6113, 0.1918, 0.6337, 0.4181, 0.6176, 0.4152, 0.6246, 0.3629, 0.64, 0.3634, 0.5498, 0.08389, 0.5355, 0.09521, 0.496, 0.05075, 0.5058, 0.03534, 0.5717, 0.5642, 0.5591, 0.5555, 0.5852, 0.5137, 0.5981, 0.5201, 0.6394, 0.3063, 0.6208, 0.3081, 0.6125, 0.2523, 0.6295, 0.248, 0.5458, 0.6106, 0.539, 0.6041, 0.5717, 0.5642, 0.5795, 0.57, 0.5202, 0.5863, 0.5274, 0.593, 0.4924, 0.6262, 0.486, 0.6194, 0.5059, 0.6468, 0.4993, 0.6396, 0.539, 0.6041, 0.5458, 0.6106, 0.4867, 0.05893, 0.496, 0.05075, 0.5355, 0.09521, 0.5255, 0.1029, 0.5594, 0.07659, 0.5498, 0.08389, 0.5058, 0.03534, 0.5155, 0.02666, 0.6439, 0.4203, 0.6337, 0.4181, 0.64, 0.3634, 0.6506, 0.3641, 0.5255, 0.1029, 0.5355, 0.09521, 0.5682, 0.1463, 0.5579, 0.1525, 0.6136, 0.3626, 0.6246, 0.3629, 0.6176, 0.4152, 0.6072, 0.4132, 0.5957, 0.1306, 0.5854, 0.1363, 0.5498, 0.08389, 0.5594, 0.07659, 0.5579, 0.1525, 0.5682, 0.1463, 0.596, 0.1981, 0.5853, 0.2027, 0.6072, 0.4132, 0.6176, 0.4152, 0.6032, 0.4658, 0.5933, 0.4626, 0.622, 0.1877, 0.6113, 0.1918, 0.5854, 0.1363, 0.5957, 0.1306])
me_cylinder.materials.append(mat_material_001)
me_cylinder.update()
me_cylinder.normals_split_custom_set([tuple(v) for v in zip(*[iter([-2.38e-07, 0.6377, 0.7703, 1.473e-08, 1.0, 0.0, 0.5, 0.866, 0.0, 0.3189, 0.5523, 0.7703, 0.3189, 0.5523, 0.7703, 0.5, 0.866, 0.0, 0.866, 0.5, 0.0, 0.5523, 0.3189, 0.7703, 0.5523, 0.3189, 0.7703, 0.866, 0.5, 0.0, 1.0, -4.911e-09, 0.0, 0.6377, 0.0, 0.7703, 0.6377, 0.0, 0.7703, 1.0, -4.911e-09, 0.0, 0.866, -0.5, 0.0, 0.5523, -0.3189, 0.7703, 0.5523, -0.3189, 0.7703, 0.866, -0.5, 0.0, 0.5, -0.866, 0.0, 0.3189, -0.5523, 0.7703, 0.3189, -0.5523, 0.7703, 0.5, -0.866, 0.0, 1.964e-08, -1.0, 0.0, 2.398e-07, -0.6377, 0.7703, 2.398e-07, -0.6377, 0.7703, 1.964e-08, -1.0, 0.0, -0.5, -0.866, 0.0, -0.3189, -0.5523, 0.7703, -0.3189, -0.5523, 0.7703, -0.5, -0.866, 0.0, -0.866, -0.5, 0.0, -0.5523, -0.3189, 0.7703, -0.5523, -0.3189, 0.7703, -0.866, -0.5, 0.0, -1.0, 1.964e-08, 0.0, -0.6377, 0.0, 0.7703, -0.6377, 0.0, 0.7703, -1.0, 1.964e-08, 0.0, -0.866, 0.5, 0.0, -0.5523, 0.3189, 0.7703, 1.473e-08, 1.0, 0.0, -0.5, 0.866, 0.0, -0.4028, 0.6192, 0.6741, 0.0392, 0.7376, 0.6741, -0.5523, 0.3189, 0.7703, -0.866, 0.5, 0.0, -0.5, 0.866, 0.0, -0.3189, 0.5523, 0.7703, -0.3189, 0.5523, 0.7703, -0.5, 0.866, 0.0, 1.473e-08, 1.0, 0.0, -2.38e-07, 0.6377, 0.7703, -0.4981, 0.8627, 0.08761, -0.3516, 0.6089, -0.7111, -1.294e-07, 0.7031, -0.7111, 0.0, 0.9962, 0.08761, -0.8627, 0.4981, 0.08761, -0.6089, 0.3516, -0.7111, -0.3516, 0.6089, -0.7111, -0.4981, 0.8627, 0.08761, -0.9962, -5e-09, 0.08761, -0.7031, 0.0, -0.7111, -0.6089, 0.3516, -0.7111, -0.8627, 0.4981, 0.08761, -0.8627, -0.4981, 0.08761, -0.6089, -0.3516, -0.7111, -0.7031, 0.0, -0.7111, -0.9962, -5e-09, 0.08761, -0.4981, -0.8627, 0.08761, -0.3516, -0.6089, -0.7111, -0.6089, -0.3516, -0.7111, -0.8627, -0.4981, 0.08761, 0.0, -0.9962, 0.08761, 1.304e-07, -0.7031, -0.7111, -0.3516, -0.6089, -0.7111, -0.4981, -0.8627, 0.08761, 0.4981, -0.8627, 0.08761, 0.3516, -0.6089, -0.7111, 1.304e-07, -0.7031, -0.7111, 0.0, -0.9962, 0.08761, 0.8627, -0.4981, 0.08761, 0.6089, -0.3516, -0.7111, 0.3516, -0.6089, -0.7111, 0.4981, -0.8627, 0.08761, 0.9962, 5e-09, 0.08761, 0.7031, 0.0, -0.7111, 0.6089, -0.3516, -0.7111, 0.8627, -0.4981, 0.08761, 0.8627, 0.4981, 0.08761, 0.6089, 0.3516, -0.7111, 0.7031, 0.0, -0.7111, 0.9962, 5e-09, 0.08761, 0.4981, 0.8627, 0.08761, 0.3516, 0.6089, -0.7111, 0.6089, 0.3516, -0.7111, 0.8627, 0.4981, 0.08761, 0.0, 0.9962, 0.08761, -1.294e-07, 0.7031, -0.7111, 0.3516, 0.6089, -0.7111, 0.4981, 0.8627, 0.08761, 0.0, 1.0, 0.0, 0.0, 0.9962, 0.08761, 0.4981, 0.8627, 0.08761, 0.5, 0.866, 0.0, 0.5, 0.866, 0.0, 0.4981, 0.8627, 0.08761, 0.8627, 0.4981, 0.08761, 0.866, 0.5, 0.0, 0.866, 0.5, 0.0, 0.8627, 0.4981, 0.08761, 0.9962, 5e-09, 0.08761, 1.0, 0.0, 0.0, 1.0, 0.0, 0.0, 0.9962, 5e-09, 0.08761, 0.8627, -0.4981, 0.08761, 0.866, -0.5, 0.0, 0.866, -0.5, 0.0, 0.8627, -0.4981, 0.08761, 0.4981, -0.8627, 0.08761, 0.5, -0.866, 0.0, 0.5, -0.866, 0.0, 0.4981, -0.8627, 0.08761, 0.0, -0.9962, 0.08761, 0.0, -1.0, 0.0, 0.0, -1.0, 0.0, 0.0, -0.9962, 0.08761, -0.4981, -0.8627, 0.08761, -0.5, -0.866, 0.0, -0.5, -0.866, 0.0, -0.4981, -0.8627, 0.08761, -0.8627, -0.4981, 0.08761, -0.866, -0.5, 0.0, -0.866, -0.5, 0.0, -0.8627, -0.4981, 0.08761, -0.9962, -5e-09, 0.08761, -1.0, 0.0, 0.0, -1.0, 0.0, 0.0, -0.9962, -5e-09, 0.08761, -0.8627, 0.4981, 0.08761, -0.866, 0.5, 0.0, -0.866, 0.5, 0.0, -0.8627, 0.4981, 0.08761, -0.4981, 0.8627, 0.08761, -0.5, 0.866, 0.0, -0.5, 0.866, 0.0, -0.4981, 0.8627, 0.08761, 0.0, 0.9962, 0.08761, 0.0, 1.0, 0.0, -0.3516, 0.6089, -0.7111, -0.6089, 0.3516, -0.7111, -0.6557, 0.3786, -0.6532, -0.3786, 0.6557, -0.6532, -2.38e-07, 0.6377, 0.7703, 0.3189, 0.5523, 0.7703, 0.3786, 0.6557, 0.6532, -2.034e-07, 0.7572, 0.6532, 0.5523, -0.3189, 0.7703, 0.3189, -0.5523, 0.7703, 0.3786, -0.6557, 0.6532, 0.6557, -0.3786, 0.6532, -0.3786, 0.6557, -0.6532, -0.3786, 0.6557, 0.6532, -2.034e-07, 0.7572, 0.6532, -1.017e-07, 0.7572, -0.6532, 0.6089, -0.3516, -0.7111, 0.7031, 0.0, -0.7111, 0.7572, 0.0, -0.6532, 0.6557, -0.3786, -0.6532, -1.017e-07, 0.7572, -0.6532, -2.034e-07, 0.7572, 0.6532, 0.3786, 0.6557, 0.6532, 0.3786, 0.6557, -0.6532, -0.5523, -0.3189, 0.7703, -0.6377, 0.0, 0.7703, -0.7572, 0.0, 0.6532, -0.6557, -0.3786, 0.6532, 0.3786, 0.6557, -0.6532, 0.3786, 0.6557, 0.6532, 0.6557, 0.3786, 0.6532, 0.6557, 0.3786, -0.6532, -1.294e-07, 0.7031, -0.7111, -0.3516, 0.6089, -0.7111, -0.3786, 0.6557, -0.6532, -1.017e-07, 0.7572, -0.6532, 0.6557, 0.3786, -0.6532, 0.6557, 0.3786, 0.6532, 0.7572, 0.0, 0.6532, 0.7572, 0.0, -0.6532, 0.3516, -0.6089, -0.7111, 0.6089, -0.3516, -0.7111, 0.6557, -0.3786, -0.6532, 0.3786, -0.6557, -0.6532, 0.7572, 0.0, -0.6532, 0.7572, 0.0, 0.6532, 0.6557, -0.3786, 0.6532, 0.6557, -0.3786, -0.6532, 0.3189, 0.5523, 0.7703, 0.5523, 0.3189, 0.7703, 0.6557, 0.3786, 0.6532, 0.3786, 0.6557, 0.6532, 0.6557, -0.3786, -0.6532, 0.6557, -0.3786, 0.6532, 0.3786, -0.6557, 0.6532, 0.3786, -0.6557, -0.6532, 0.3189, -0.5523, 0.7703, 2.398e-07, -0.6377, 0.7703, 2.008e-07, -0.7572, 0.6532, 0.3786, -0.6557, 0.6532, 0.3786, -0.6557, -0.6532, 0.3786, -0.6557, 0.6532, 2.008e-07, -0.7572, 0.6532, 1.017e-07, -0.7572, -0.6532, 1.304e-07, -0.7031, -0.7111, 0.3516, -0.6089, -0.7111, 0.3786, -0.6557, -0.6532, 1.017e-07, -0.7572, -0.6532, 1.017e-07, -0.7572, -0.6532, 2.008e-07, -0.7572, 0.6532, -0.3786, -0.6557, 0.6532, -0.3786, -0.6557, -0.6532, -0.6377, 0.0, 0.7703, -0.5523, 0.3189, 0.7703, -0.6557, 0.3786, 0.6532, -0.7572, 0.0, 0.6532, -0.3786, -0.6557, -0.6532, -0.3786, -0.6557, 0.6532, -0.6557, -0.3786, 0.6532, -0.6557, -0.3786, -0.6532, -0.3516, -0.6089, -0.7111, 1.304e-07, -0.7031, -0.7111, 1.017e-07, -0.7572, -0.6532, -0.3786, -0.6557, -0.6532, -0.6557, -0.3786, -0.6532, -0.6557, -0.3786, 0.6532, -0.7572, 0.0, 0.6532, -0.7572, 0.0, -0.6532, -0.6557, 0.3786, -0.6532, -0.6557, 0.3786, 0.6532, -0.3786, 0.6557, 0.6532, -0.3786, 0.6557, -0.6532, -0.7572, 0.0, -0.6532, -0.7572, 0.0, 0.6532, -0.6557, 0.3786, 0.6532, -0.6557, 0.3786, -0.6532, 0.5523, 0.3189, 0.7703, 0.6377, 0.0, 0.7703, 0.7572, 0.0, 0.6532, 0.6557, 0.3786, 0.6532, 0.7031, 0.0, -0.7111, 0.6089, 0.3516, -0.7111, 0.6557, 0.3786, -0.6532, 0.7572, 0.0, -0.6532, -0.3189, 0.5523, 0.7703, -2.38e-07, 0.6377, 0.7703, -2.034e-07, 0.7572, 0.6532, -0.3786, 0.6557, 0.6532, -0.6089, 0.3516, -0.7111, -0.7031, 0.0, -0.7111, -0.7572, 0.0, -0.6532, -0.6557, 0.3786, -0.6532, -0.3189, -0.5523, 0.7703, -0.5523, -0.3189, 0.7703, -0.6557, -0.3786, 0.6532, -0.3786, -0.6557, 0.6532, 0.6089, 0.3516, -0.7111, 0.3516, 0.6089, -0.7111, 0.3786, 0.6557, -0.6532, 0.6557, 0.3786, -0.6532, 0.6377, 0.0, 0.7703, 0.5523, -0.3189, 0.7703, 0.6557, -0.3786, 0.6532, 0.7572, 0.0, 0.6532, -0.7031, 0.0, -0.7111, -0.6089, -0.3516, -0.7111, -0.6557, -0.3786, -0.6532, -0.7572, 0.0, -0.6532, 0.3516, 0.6089, -0.7111, -1.294e-07, 0.7031, -0.7111, -1.017e-07, 0.7572, -0.6532, 0.3786, 0.6557, -0.6532, -0.5523, 0.3189, 0.7703, -0.3189, 0.5523, 0.7703, -0.3786, 0.6557, 0.6532, -0.6557, 0.3786, 0.6532, -0.6089, -0.3516, -0.7111, -0.3516, -0.6089, -0.7111, -0.3786, -0.6557, -0.6532, -0.6557, -0.3786, -0.6532, 2.398e-07, -0.6377, 0.7703, -0.3189, -0.5523, 0.7703, -0.3786, -0.6557, 0.6532, 2.008e-07, -0.7572, 0.6532, -0.6557, 0.3786, 0.6532, -0.3786, 0.6557, 0.6532, -0.3792, 0.5308, 0.7579, -0.5761, 0.2582, 0.7755, 0.3786, -0.6557, 0.6532, 1.487e-08, -0.7572, 0.6532, 0.06445, -0.628, 0.7755, 0.2582, -0.5761, 0.7755, 0.866, -0.5, 0.0, 1.0, -4.911e-09, 0.0, 0.7572, 0.0, 0.6532, 0.6192, -0.4028, 0.6741, -0.5, 0.866, 0.0, -0.866, 0.5, 0.0, -0.6885, 0.3975, 0.6066, -0.4028, 0.6192, 0.6741, -0.7572, 0.0, 0.6532, -0.6557, 0.3786, 0.6532, -0.5761, 0.2582, 0.7755, -0.6377, 0.0, 0.7703, 0.6557, -0.3786, 0.6532, 0.3786, -0.6557, 0.6532, 0.2582, -0.5761, 0.7755, 0.5743, -0.3316, 0.7485, 1.0, -4.911e-09, 0.0, 0.866, 0.5, 0.0, 0.6192, 0.4028, 0.6741, 0.7572, 0.0, 0.6532, -0.866, 0.5, 0.0, -1.0, 1.964e-08, 0.0, -0.7376, 0.0392, 0.6741, -0.6885, 0.3975, 0.6066, -0.6557, -0.3786, 0.6532, -0.7572, 0.0, 0.6532, -0.6377, 0.0, 0.7703, -0.5761, -0.2582, 0.7755, 0.7572, 6.693e-08, 0.6532, 0.6557, -0.3786, 0.6532, 0.5743, -0.3316, 0.7485, 0.628, 0.06445, 0.7755, 0.866, 0.5, 0.0, 0.5, 0.866, 0.0, 0.3975, 0.6885, 0.6066, 0.6192, 0.4028, 0.6741, 0.0, 0.7572, 0.6532, -0.3786, 0.6557, 0.6532, 1.606e-09, 0.0, 1.0, -0.7572, 0.0, 0.6532, -0.6557, -0.3786, 0.6532, 1.606e-09, 0.0, 1.0, 0.6557, -0.3786, 0.6532, 0.7572, 6.693e-08, 0.6532, 1.606e-09, 0.0, 1.0, 0.3786, 0.6557, 0.6532, 0.0, 0.7572, 0.6532, 1.606e-09, 0.0, 1.0, -0.6557, 0.3786, 0.6532, -0.7572, 0.0, 0.6532, 1.606e-09, 0.0, 1.0, 0.3786, -0.6557, 0.6532, 0.6557, -0.3786, 0.6532, 1.606e-09, 0.0, 1.0, -0.3786, -0.6557, 0.6532, 1.487e-08, -0.7572, 0.6532, 1.606e-09, 0.0, 1.0, 0.6557, 0.3786, 0.6532, 0.3786, 0.6557, 0.6532, 1.606e-09, 0.0, 1.0, -0.3786, 0.6557, 0.6532, -0.6557, 0.3786, 0.6532, 1.606e-09, 0.0, 1.0, 1.487e-08, -0.7572, 0.6532, 0.3786, -0.6557, 0.6532, 1.606e-09, 0.0, 1.0, -0.6557, -0.3786, 0.6532, -0.3786, -0.6557, 0.6532, 1.606e-09, 0.0, 1.0, 0.7572, 6.693e-08, 0.6532, 0.6557, 0.3786, 0.6532, 1.606e-09, 0.0, 1.0, -0.6557, -0.3786, 0.6532, -0.3349, -0.6584, 0.6741, 0.3698, 0.5117, 0.7755, 0.5523, 0.3189, 0.7703, 0.3566, -0.6908, 0.629, 0.6192, -0.4028, 0.6741, -0.5761, 0.2582, 0.7755, -0.3792, 0.5308, 0.7579, 0.0392, 0.7376, 0.6741, -0.4028, 0.6192, 0.6741, 0.2582, -0.5761, 0.7755, 0.06445, -0.628, 0.7755, 0.6192, 0.4028, 0.6741, 0.3975, 0.6885, 0.6066, -0.3316, -0.5743, 0.7485, -0.5761, -0.2582, 0.7755, -0.7376, 0.0392, 0.6741, -0.6557, -0.3786, 0.6532, 0.5523, 0.3189, 0.7703, 0.628, 0.06445, 0.7755, 0.03658, -0.7765, 0.629, 0.3566, -0.6908, 0.629, -0.3792, 0.5308, 0.7579, 0.06298, 0.6493, 0.7579, 0.7572, 0.0, 0.6532, 0.6192, 0.4028, 0.6741, -0.5761, -0.2582, 0.7755, -0.6377, 0.0, 0.7703, -0.6885, 0.3975, 0.6066, -0.7376, 0.0392, 0.6741, 0.628, 0.06445, 0.7755, 0.5743, -0.3316, 0.7485, 0.3975, 0.6885, 0.6066, 0.0392, 0.7376, 0.6741, 0.06445, -0.628, 0.7755, -0.3316, -0.5743, 0.7485, -0.3349, -0.6584, 0.6741, 0.03658, -0.7765, 0.629, 0.06298, 0.6493, 0.7579, 0.3698, 0.5117, 0.7755, 0.6192, -0.4028, 0.6741, 0.7572, 0.0, 0.6532, -0.6377, 0.0, 0.7703, -0.5761, 0.2582, 0.7755, -0.4028, 0.6192, 0.6741, -0.6885, 0.3975, 0.6066, 0.5743, -0.3316, 0.7485, 0.2582, -0.5761, 0.7755, 0.5, -0.866, 0.0, 0.866, -0.5, 0.0, 0.6192, -0.4028, 0.6741, 0.3566, -0.6908, 0.629, -0.3786, 0.6557, 0.6532, 0.0, 0.7572, 0.6532, 0.06298, 0.6493, 0.7579, -0.3792, 0.5308, 0.7579, 1.964e-08, -1.0, 0.0, 0.5, -0.866, 0.0, 0.3566, -0.6908, 0.629, 0.03658, -0.7765, 0.629, 0.0, 0.7572, 0.6532, 0.3786, 0.6557, 0.6532, 0.3698, 0.5117, 0.7755, 0.06298, 0.6493, 0.7579, -0.5, -0.866, 0.0, 1.964e-08, -1.0, 0.0, 0.03658, -0.7765, 0.629, -0.3349, -0.6584, 0.6741, 0.5, 0.866, 0.0, 1.473e-08, 1.0, 0.0, 0.0392, 0.7376, 0.6741, 0.3975, 0.6885, 0.6066, 0.3786, 0.6557, 0.6532, 0.6557, 0.3786, 0.6532, 0.5523, 0.3189, 0.7703, 0.3698, 0.5117, 0.7755, 1.487e-08, -0.7572, 0.6532, -0.3786, -0.6557, 0.6532, -0.3316, -0.5743, 0.7485, 0.06445, -0.628, 0.7755, -0.866, -0.5, 0.0, -0.5, -0.866, 0.0, -0.3349, -0.6584, 0.6741, -0.6557, -0.3786, 0.6532, 0.6557, 0.3786, 0.6532, 0.7572, 6.693e-08, 0.6532, 0.628, 0.06445, 0.7755, 0.5523, 0.3189, 0.7703, -0.3786, -0.6557, 0.6532, -0.6557, -0.3786, 0.6532, -0.5761, -0.2582, 0.7755, -0.3316, -0.5743, 0.7485, -1.0, 1.964e-08, 0.0, -0.866, -0.5, 0.0, -0.6557, -0.3786, 0.6532, -0.7376, 0.0392, 0.6741, -5.996e-08, 0.6377, -0.7703, 0.3189, 0.5523, -0.7703, 0.5, 0.866, 0.0, -2.455e-08, 1.0, 0.0, 0.3189, 0.5523, -0.7703, 0.5523, 0.3189, -0.7703, 0.866, 0.5, 0.0, 0.5, 0.866, 0.0, 0.5523, 0.3189, -0.7703, 0.6377, 0.0, -0.7703, 1.0, 0.0, 0.0, 0.866, 0.5, 0.0, 0.6377, 0.0, -0.7703, 0.5523, -0.3189, -0.7703, 0.866, -0.5, 0.0, 1.0, 0.0, 0.0, 0.5523, -0.3189, -0.7703, 0.3189, -0.5523, -0.7703, 0.5, -0.866, 0.0, 0.866, -0.5, 0.0, 0.3189, -0.5523, -0.7703, 5.637e-08, -0.6377, -0.7703, 0.0, -1.0, 0.0, 0.5, -0.866, 0.0, 5.637e-08, -0.6377, -0.7703, -0.3189, -0.5523, -0.7703, -0.5, -0.866, 0.0, 0.0, -1.0, 0.0, -0.3189, -0.5523, -0.7703, -0.5523, -0.3189, -0.7703, -0.866, -0.5, 0.0, -0.5, -0.866, 0.0, -0.5523, -0.3189, -0.7703, -0.6377, 0.0, -0.7703, -1.0, -2.455e-08, 0.0, -0.866, -0.5, 0.0, -0.6377, 0.0, -0.7703, -0.5523, 0.3189, -0.7703, -0.866, 0.5, 0.0, -1.0, -2.455e-08, 0.0, -2.455e-08, 1.0, 0.0, 0.02645, 0.7439, -0.6678, -0.3786, 0.6557, -0.6532, -0.5, 0.866, 0.0, -0.5523, 0.3189, -0.7703, -0.3189, 0.5523, -0.7703, -0.5, 0.866, 0.0, -0.866, 0.5, 0.0, -0.3189, 0.5523, -0.7703, -5.996e-08, 0.6377, -0.7703, -2.455e-08, 1.0, 0.0, -0.5, 0.866, 0.0, -0.4981, 0.8627, -0.08761, 0.0, 0.9962, -0.08761, -6.52e-08, 0.7031, 0.7111, -0.3516, 0.6089, 0.7111, -0.8627, 0.4981, -0.08761, -0.4981, 0.8627, -0.08761, -0.3516, 0.6089, 0.7111, -0.6089, 0.3516, 0.7111, -0.9962, 0.0, -0.08761, -0.8627, 0.4981, -0.08761, -0.6089, 0.3516, 0.7111, -0.7031, 0.0, 0.7111, -0.8627, -0.4981, -0.08761, -0.9962, 0.0, -0.08761, -0.7031, 0.0, 0.7111, -0.6089, -0.3516, 0.7111, -0.4981, -0.8627, -0.08761, -0.8627, -0.4981, -0.08761, -0.6089, -0.3516, 0.7111, -0.3516, -0.6089, 0.7111, 0.0, -0.9962, -0.08761, -0.4981, -0.8627, -0.08761, -0.3516, -0.6089, 0.7111, 6.81e-08, -0.7031, 0.7111, 0.4981, -0.8627, -0.08761, 0.0, -0.9962, -0.08761, 6.81e-08, -0.7031, 0.7111, 0.3516, -0.6089, 0.7111, 0.8627, -0.4981, -0.08761, 0.4981, -0.8627, -0.08761, 0.3516, -0.6089, 0.7111, 0.6089, -0.3516, 0.7111, 0.9962, 0.0, -0.08761, 0.8627, -0.4981, -0.08761, 0.6089, -0.3516, 0.7111, 0.7031, 0.0, 0.7111, 0.8627, 0.4981, -0.08761, 0.9962, 0.0, -0.08761, 0.7031, 0.0, 0.7111, 0.6089, 0.3516, 0.7111, 0.4981, 0.8627, -0.08761, 0.8627, 0.4981, -0.08761, 0.6089, 0.3516, 0.7111, 0.3516, 0.6089, 0.7111, 0.0, 0.9962, -0.08761, 0.4981, 0.8627, -0.08761, 0.3516, 0.6089, 0.7111, -6.52e-08, 0.7031, 0.7111, 0.0, 1.0, 0.0, 0.5, 0.866, 0.0, 0.4981, 0.8627, -0.08761, 0.0, 0.9962, -0.08761, 0.5, 0.866, 0.0, 0.866, 0.5, 0.0, 0.8627, 0.4981, -0.08761, 0.4981, 0.8627, -0.08761, 0.866, 0.5, 0.0, 1.0, 0.0, 0.0, 0.9962, 0.0, -0.08761, 0.8627, 0.4981, -0.08761, 1.0, 0.0, 0.0, 0.866, -0.5, 0.0, 0.8627, -0.4981, -0.08761, 0.9962, 0.0, -0.08761, 0.866, -0.5, 0.0, 0.5, -0.866, 0.0, 0.4981, -0.8627, -0.08761, 0.8627, -0.4981, -0.08761, 0.5, -0.866, 0.0, 0.0, -1.0, 0.0, 0.0, -0.9962, -0.08761, 0.4981, -0.8627, -0.08761, 0.0, -1.0, 0.0, -0.5, -0.866, 0.0, -0.4981, -0.8627, -0.08761, 0.0, -0.9962, -0.08761, -0.5, -0.866, 0.0, -0.866, -0.5, 0.0, -0.8627, -0.4981, -0.08761, -0.4981, -0.8627, -0.08761, -0.866, -0.5, 0.0, -1.0, 0.0, 0.0, -0.9962, 0.0, -0.08761, -0.8627, -0.4981, -0.08761, -1.0, 0.0, 0.0, -0.866, 0.5, 0.0, -0.8627, 0.4981, -0.08761, -0.9962, 0.0, -0.08761, -0.866, 0.5, 0.0, -0.5, 0.866, 0.0, -0.4981, 0.8627, -0.08761, -0.8627, 0.4981, -0.08761, -0.5, 0.866, 0.0, 0.0, 1.0, 0.0, 0.0, 0.9962, -0.08761, -0.4981, 0.8627, -0.08761, -0.3516, 0.6089, 0.7111, -0.3786, 0.6557, 0.6532, -0.6557, 0.3786, 0.6532, -0.6089, 0.3516, 0.7111, -5.996e-08, 0.6377, -0.7703, -5.205e-08, 0.7572, -0.6532, 0.3786, 0.6557, -0.6532, 0.3189, 0.5523, -0.7703, 0.5523, -0.3189, -0.7703, 0.6557, -0.3786, -0.6532, 0.3786, -0.6557, -0.6532, 0.3189, -0.5523, -0.7703, -0.3786, 0.6557, 0.6532, -5.205e-08, 0.7572, 0.6532, -5.205e-08, 0.7572, -0.6532, -0.3786, 0.6557, -0.6532, 0.6089, -0.3516, 0.7111, 0.6557, -0.3786, 0.6532, 0.7572, 0.0, 0.6532, 0.7031, 0.0, 0.7111, -5.205e-08, 0.7572, 0.6532, 0.3786, 0.6557, 0.6532, 0.3786, 0.6557, -0.6532, -5.205e-08, 0.7572, -0.6532, -0.5523, -0.3189, -0.7703, -0.6557, -0.3786, -0.6532, -0.7572, 0.0, -0.6532, -0.6377, 0.0, -0.7703, 0.3786, 0.6557, 0.6532, 0.6557, 0.3786, 0.6532, 0.6557, 0.3786, -0.6532, 0.3786, 0.6557, -0.6532, -6.52e-08, 0.7031, 0.7111, -5.205e-08, 0.7572, 0.6532, -0.3786, 0.6557, 0.6532, -0.3516, 0.6089, 0.7111, 0.6557, 0.3786, 0.6532, 0.7572, 0.0, 0.6532, 0.7572, 0.0, -0.6532, 0.6557, 0.3786, -0.6532, 0.3516, -0.6089, 0.7111, 0.3786, -0.6557, 0.6532, 0.6557, -0.3786, 0.6532, 0.6089, -0.3516, 0.7111, 0.7572, 0.0, 0.6532, 0.6557, -0.3786, 0.6532, 0.6557, -0.3786, -0.6532, 0.7572, 0.0, -0.6532, 0.3189, 0.5523, -0.7703, 0.3786, 0.6557, -0.6532, 0.6557, 0.3786, -0.6532, 0.5523, 0.3189, -0.7703, 0.6557, -0.3786, 0.6532, 0.3786, -0.6557, 0.6532, 0.3786, -0.6557, -0.6532, 0.6557, -0.3786, -0.6532, 0.3189, -0.5523, -0.7703, 0.3786, -0.6557, -0.6532, 5.326e-08, -0.7572, -0.6532, 5.637e-08, -0.6377, -0.7703, 0.3786, -0.6557, 0.6532, 5.205e-08, -0.7572, 0.6532, 5.326e-08, -0.7572, -0.6532, 0.3786, -0.6557, -0.6532, 6.81e-08, -0.7031, 0.7111, 5.205e-08, -0.7572, 0.6532, 0.3786, -0.6557, 0.6532, 0.3516, -0.6089, 0.7111, 5.205e-08, -0.7572, 0.6532, -0.3786, -0.6557, 0.6532, -0.3786, -0.6557, -0.6532, 5.326e-08, -0.7572, -0.6532, -0.6377, 0.0, -0.7703, -0.7572, 0.0, -0.6532, -0.6557, 0.3786, -0.6532, -0.5523, 0.3189, -0.7703, -0.3786, -0.6557, 0.6532, -0.6557, -0.3786, 0.6532, -0.6557, -0.3786, -0.6532, -0.3786, -0.6557, -0.6532, -0.3516, -0.6089, 0.7111, -0.3786, -0.6557, 0.6532, 5.205e-08, -0.7572, 0.6532, 6.81e-08, -0.7031, 0.7111, -0.6557, -0.3786, 0.6532, -0.7572, 0.0, 0.6532, -0.7572, 0.0, -0.6532, -0.6557, -0.3786, -0.6532, -0.6557, 0.3786, 0.6532, -0.3786, 0.6557, 0.6532, -0.3786, 0.6557, -0.6532, -0.6557, 0.3786, -0.6532, -0.7572, 0.0, 0.6532, -0.6557, 0.3786, 0.6532, -0.6557, 0.3786, -0.6532, -0.7572, 0.0, -0.6532, 0.5523, 0.3189, -0.7703, 0.6557, 0.3786, -0.6532, 0.7572, 0.0, -0.6532, 0.6377, 0.0, -0.7703, 0.7031, 0.0, 0.7111, 0.7572, 0.0, 0.6532, 0.6557, 0.3786, 0.6532, 0.6089, 0.3516, 0.7111, -0.3189, 0.5523, -0.7703, -0.3786, 0.6557, -0.6532, -5.205e-08, 0.7572, -0.6532, -5.996e-08, 0.6377, -0.7703, -0.6089, 0.3516, 0.7111, -0.6557, 0.3786, 0.6532, -0.7572, 0.0, 0.6532, -0.7031, 0.0, 0.7111, -0.3189, -0.5523, -0.7703, -0.3786, -0.6557, -0.6532, -0.6557, -0.3786, -0.6532, -0.5523, -0.3189, -0.7703, 0.6089, 0.3516, 0.7111, 0.6557, 0.3786, 0.6532, 0.3786, 0.6557, 0.6532, 0.3516, 0.6089, 0.7111, 0.6377, 0.0, -0.7703, 0.7572, 0.0, -0.6532, 0.6557, -0.3786, -0.6532, 0.5523, -0.3189, -0.7703, -0.7031, 0.0, 0.7111, -0.7572, 0.0, 0.6532, -0.6557, -0.3786, 0.6532, -0.6089, -0.3516, 0.7111, 0.3516, 0.6089, 0.7111, 0.3786, 0.6557, 0.6532, -5.205e-08, 0.7572, 0.6532, -6.52e-08, 0.7031, 0.7111, -0.5523, 0.3189, -0.7703, -0.6557, 0.3786, -0.6532, -0.3786, 0.6557, -0.6532, -0.3189, 0.5523, -0.7703, -0.6089, -0.3516, 0.7111, -0.6557, -0.3786, 0.6532, -0.3786, -0.6557, 0.6532, -0.3516, -0.6089, 0.7111, 5.637e-08, -0.6377, -0.7703, 5.326e-08, -0.7572, -0.6532, -0.3786, -0.6557, -0.6532, -0.3189, -0.5523, -0.7703, -0.6557, 0.3786, -0.6532, -0.5665, 0.3271, -0.7564, -0.2775, 0.5683, -0.7746, -0.3786, 0.6557, -0.6532, 0.3786, -0.6557, -0.6532, 0.3189, -0.5523, -0.7703, 0.04385, -0.6309, -0.7746, -6.693e-08, -0.7572, -0.6532, 0.866, -0.5, 0.0, 0.6783, -0.3916, -0.6218, 0.7439, -0.02645, -0.6678, 1.0, 0.0, 0.0, -0.5, 0.866, 0.0, -0.3786, 0.6557, -0.6532, -0.6574, 0.349, -0.6678, -0.866, 0.5, 0.0, -0.7572, -4.462e-08, -0.6532, -0.6309, -0.04385, -0.7746, -0.5665, 0.3271, -0.7564, -0.6557, 0.3786, -0.6532, 0.6557, -0.3786, -0.6532, 0.5245, -0.3534, -0.7746, 0.3189, -0.5523, -0.7703, 0.3786, -0.6557, -0.6532, 1.0, 0.0, 0.0, 0.7439, -0.02645, -0.6678, 0.631, 0.3948, -0.6678, 0.866, 0.5, 0.0, -0.866, 0.5, 0.0, -0.6574, 0.349, -0.6678, -0.7704, -0.02523, -0.6371, -1.0, -2.455e-08, 0.0, -0.6557, -0.3786, -0.6532, -0.5683, -0.2775, -0.7746, -0.6309, -0.04385, -0.7746, -0.7572, -4.462e-08, -0.6532, 0.7572, -3.718e-08, -0.6532, 0.6454, -0.04317, -0.7626, 0.5245, -0.3534, -0.7746, 0.6557, -0.3786, -0.6532, 0.866, 0.5, 0.0, 0.631, 0.3948, -0.6678, 0.3916, 0.6783, -0.6218, 0.5, 0.866, 0.0, 0.0, 0.7572, -0.6532, 1.606e-09, 0.0, -1.0, -0.3786, 0.6557, -0.6532, -0.7572, -4.462e-08, -0.6532, 1.606e-09, 0.0, -1.0, -0.6557, -0.3786, -0.6532, 0.6557, -0.3786, -0.6532, 1.606e-09, 0.0, -1.0, 0.7572, -3.718e-08, -0.6532, 0.3786, 0.6557, -0.6532, 1.606e-09, 0.0, -1.0, 0.0, 0.7572, -0.6532, -0.6557, 0.3786, -0.6532, 1.606e-09, 0.0, -1.0, -0.7572, -4.462e-08, -0.6532, 0.3786, -0.6557, -0.6532, 1.606e-09, 0.0, -1.0, 0.6557, -0.3786, -0.6532, -0.3786, -0.6557, -0.6532, 1.606e-09, 0.0, -1.0, -6.693e-08, -0.7572, -0.6532, 0.6557, 0.3786, -0.6532, 1.606e-09, 0.0, -1.0, 0.3786, 0.6557, -0.6532, -0.3786, 0.6557, -0.6532, 1.606e-09, 0.0, -1.0, -0.6557, 0.3786, -0.6532, -6.693e-08, -0.7572, -0.6532, 1.606e-09, 0.0, -1.0, 0.3786, -0.6557, -0.6532, -0.6557, -0.3786, -0.6532, 1.606e-09, 0.0, -1.0, -0.3786, -0.6557, -0.6532, 0.7572, -3.718e-08, -0.6532, 1.606e-09, 0.0, -1.0, 0.6557, 0.3786, -0.6532, -0.6798, -0.3633, -0.6371, 0.5374, 0.3601, -0.7626, 0.2775, 0.5683, -0.7746, -0.3948, -0.631, -0.6678, 0.3948, -0.631, -0.6678, -0.2775, 0.5683, -0.7746, -0.5665, 0.3271, -0.7564, 0.6783, -0.3916, -0.6218, 0.02645, 0.7439, -0.6678, 0.04385, -0.6309, -0.7746, 0.3189, -0.5523, -0.7703, -0.3786, 0.6557, -0.6532, 0.631, 0.3948, -0.6678, -0.5683, -0.2775, -0.7746, -0.3271, -0.5665, -0.7564, 0.3916, 0.6783, -0.6218, -0.7704, -0.02523, -0.6371, 0.6454, -0.04317, -0.7626, 0.5374, 0.3601, -0.7626, -0.6798, -0.3633, -0.6371, 0.0, -0.7572, -0.6532, 0.0, 0.6377, -0.7703, -0.2775, 0.5683, -0.7746, 0.3948, -0.631, -0.6678, 0.7439, -0.02645, -0.6678, -0.6309, -0.04385, -0.7746, -0.5683, -0.2775, -0.7746, 0.631, 0.3948, -0.6678, -0.6574, 0.349, -0.6678, 0.5245, -0.3534, -0.7746, 0.6454, -0.04317, -0.7626, -0.7704, -0.02523, -0.6371, 0.3916, 0.6783, -0.6218, -0.3271, -0.5665, -0.7564, 0.04385, -0.6309, -0.7746, 0.02645, 0.7439, -0.6678, -0.3948, -0.631, -0.6678, 0.2775, 0.5683, -0.7746, 0.0, 0.6377, -0.7703, 0.0, -0.7572, -0.6532, 0.6783, -0.3916, -0.6218, -0.5665, 0.3271, -0.7564, -0.6309, -0.04385, -0.7746, 0.7439, -0.02645, -0.6678, -0.3786, 0.6557, -0.6532, 0.3189, -0.5523, -0.7703, 0.5245, -0.3534, -0.7746, -0.6574, 0.349, -0.6678, 0.5, -0.866, 0.0, 0.3948, -0.631, -0.6678, 0.6783, -0.3916, -0.6218, 0.866, -0.5, 0.0, -0.3786, 0.6557, -0.6532, -0.2775, 0.5683, -0.7746, 0.0, 0.6377, -0.7703, 0.0, 0.7572, -0.6532, 0.0, -1.0, 0.0, 0.0, -0.7572, -0.6532, 0.3948, -0.631, -0.6678, 0.5, -0.866, 0.0, 0.0, 0.7572, -0.6532, 0.0, 0.6377, -0.7703, 0.2775, 0.5683, -0.7746, 0.3786, 0.6557, -0.6532, -0.5, -0.866, 0.0, -0.3948, -0.631, -0.6678, 0.0, -0.7572, -0.6532, 0.0, -1.0, 0.0, 0.5, 0.866, 0.0, 0.3916, 0.6783, -0.6218, 0.02645, 0.7439, -0.6678, -2.455e-08, 1.0, 0.0, 0.3786, 0.6557, -0.6532, 0.2775, 0.5683, -0.7746, 0.5374, 0.3601, -0.7626, 0.6557, 0.3786, -0.6532, -6.693e-08, -0.7572, -0.6532, 0.04385, -0.6309, -0.7746, -0.3271, -0.5665, -0.7564, -0.3786, -0.6557, -0.6532, -0.866, -0.5, 0.0, -0.6798, -0.3633, -0.6371, -0.3948, -0.631, -0.6678, -0.5, -0.866, 0.0, 0.6557, 0.3786, -0.6532, 0.5374, 0.3601, -0.7626, 0.6454, -0.04317, -0.7626, 0.7572, -3.718e-08, -0.6532, -0.3786, -0.6557, -0.6532, -0.3271, -0.5665, -0.7564, -0.5683, -0.2775, -0.7746, -0.6557, -0.3786, -0.6532, -1.0, -2.455e-08, 0.0, -0.7704, -0.02523, -0.6371, -0.6798, -0.3633, -0.6371, -0.866, -0.5, 0.0])] * 3)])

# ---- objects
ob_light = bpy.data.objects.new('Light', light_light)
ob_camera = bpy.data.objects.new('Camera', cam_camera)
ob_cylinder = bpy.data.objects.new('Cylinder', me_cylinder)

# ---- transforms, parenting, visibility, modifiers, constraints
ob_light.location = (4.076, 1.005, 5.904)
ob_light.rotation_euler = (0.6503, 0.05522, 1.866)
ob_light.lock_rotations_4d = False
ob_light.empty_display_type = 'ARROWS'
ob_light.color = (0.0, 0.0, 0.0, 0.0)
ob_light.lineart.crease_threshold = 0.0
ob_camera.location = (7.359, -6.926, 4.958)
ob_camera.rotation_euler = (1.109, 0.0, 0.8149)
ob_camera.lock_rotations_4d = False
ob_camera.empty_display_type = 'ARROWS'
ob_camera.color = (0.0, 0.0, 0.0, 0.0)
ob_camera.display_type = 'WIRE'
ob_camera.lineart.crease_threshold = 0.0
ob_cylinder.location = (0.0, 0.0, 0.0)
_m = ob_cylinder.modifiers.new('Smooth by Angle', 'NODES')
_m.node_group = ng_smooth_by_angle
_gi = [s.identifier for s in ng_smooth_by_angle.interface.items_tree if s.item_type == 'SOCKET' and s.in_out == 'INPUT']
_m[_gi[1]] = 0.7854  # Angle
_m.show_group_selector = False

# ---- collection membership
col_collection.objects.link(ob_light)
col_collection.objects.link(ob_camera)
col_collection.objects.link(ob_cylinder)

# ---- scene / render settings (as saved in the file)
scene.camera = ob_camera
scene.frame_start = 1; scene.frame_end = 250; scene.frame_set(1)
scene.render.engine = 'BLENDER_EEVEE_NEXT'
bpy.context.view_layer.update()
